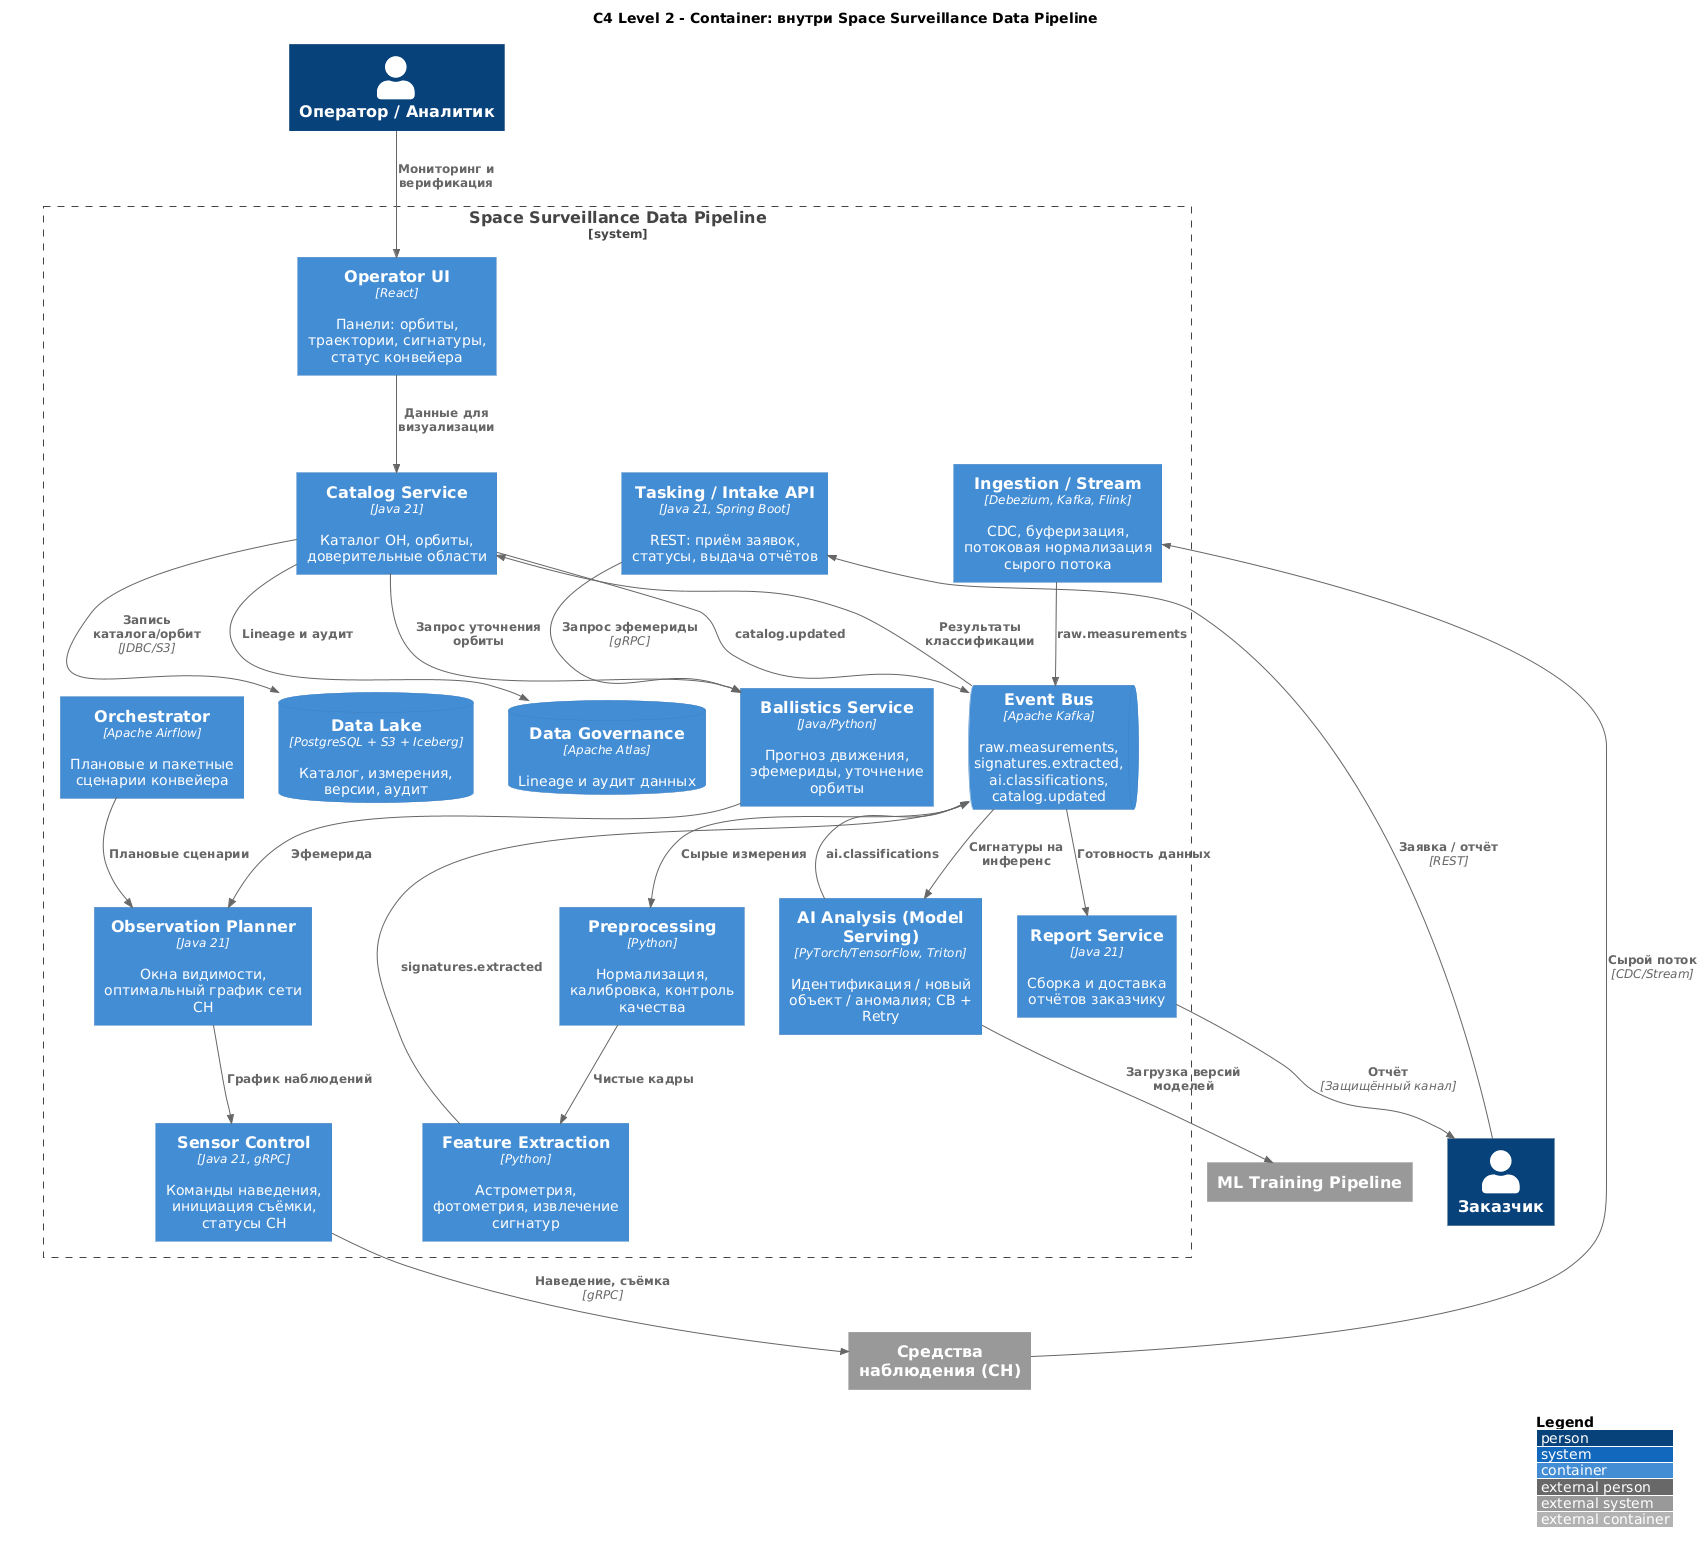

The diagram above was rendered by PlantUML. Its source (embedded in the PNG):
@startuml c4_ssdp_container
' =====================================================================
'  Модель C4 (уровень Container) для SSDP.
'  Используется библиотека C4-PlantUML (C4_Container.puml).
' =====================================================================
!include https://raw.githubusercontent.com/plantuml-stdlib/C4-PlantUML/master/C4_Container.puml

LAYOUT_WITH_LEGEND()
title C4 Level 2 - Container: внутри Space Surveillance Data Pipeline

Person(customer, "Заказчик")
Person(operator, "Оператор / Аналитик")
System_Ext(sensors, "Средства наблюдения (СН)")
System_Ext(mlTraining, "ML Training Pipeline")

System_Boundary(ssdp, "Space Surveillance Data Pipeline") {
    Container(intake, "Tasking / Intake API", "Java 21, Spring Boot", "REST: приём заявок, статусы, выдача отчётов")
    Container(ballistics, "Ballistics Service", "Java/Python", "Прогноз движения, эфемериды, уточнение орбиты")
    Container(planner, "Observation Planner", "Java 21", "Окна видимости, оптимальный график сети СН")
    Container(control, "Sensor Control", "Java 21, gRPC", "Команды наведения, инициация съёмки, статусы СН")
    Container(ingest, "Ingestion / Stream", "Debezium, Kafka, Flink", "CDC, буферизация, потоковая нормализация сырого потока")
    Container(preproc, "Preprocessing", "Python", "Нормализация, калибровка, контроль качества")
    Container(feature, "Feature Extraction", "Python", "Астрометрия, фотометрия, извлечение сигнатур")
    Container(ai, "AI Analysis (Model Serving)", "PyTorch/TensorFlow, Triton", "Идентификация / новый объект / аномалия; CB + Retry")
    Container(catalog, "Catalog Service", "Java 21", "Каталог ОН, орбиты, доверительные области")
    Container(report, "Report Service", "Java 21", "Сборка и доставка отчётов заказчику")
    Container(orchestr, "Orchestrator", "Apache Airflow", "Плановые и пакетные сценарии конвейера")
    Container(ui, "Operator UI", "React", "Панели: орбиты, траектории, сигнатуры, статус конвейера")
    ContainerQueue(kafka, "Event Bus", "Apache Kafka", "raw.measurements, signatures.extracted, ai.classifications, catalog.updated")
    ContainerDb(lake, "Data Lake", "PostgreSQL + S3 + Iceberg", "Каталог, измерения, версии, аудит")
    ContainerDb(atlas, "Data Governance", "Apache Atlas", "Lineage и аудит данных")
}

Rel(customer, intake, "Заявка / отчёт", "REST")
Rel(operator, ui, "Мониторинг и верификация")
Rel(intake, ballistics, "Запрос эфемериды", "gRPC")
Rel(ballistics, planner, "Эфемерида")
Rel(planner, control, "График наблюдений")
Rel(control, sensors, "Наведение, съёмка", "gRPC")
Rel(sensors, ingest, "Сырой поток", "CDC/Stream")
Rel(ingest, kafka, "raw.measurements")
Rel(kafka, preproc, "Сырые измерения")
Rel(preproc, feature, "Чистые кадры")
Rel(feature, kafka, "signatures.extracted")
Rel(kafka, ai, "Сигнатуры на инференс")
Rel(ai, mlTraining, "Загрузка версий моделей")
Rel(ai, kafka, "ai.classifications")
Rel(kafka, catalog, "Результаты классификации")
Rel(catalog, ballistics, "Запрос уточнения орбиты")
Rel(catalog, lake, "Запись каталога/орбит", "JDBC/S3")
Rel(catalog, atlas, "Lineage и аудит")
Rel(catalog, kafka, "catalog.updated")
Rel(kafka, report, "Готовность данных")
Rel(report, customer, "Отчёт", "Защищённый канал")
Rel(orchestr, planner, "Плановые сценарии")
Rel(ui, catalog, "Данные для визуализации")

@enduml